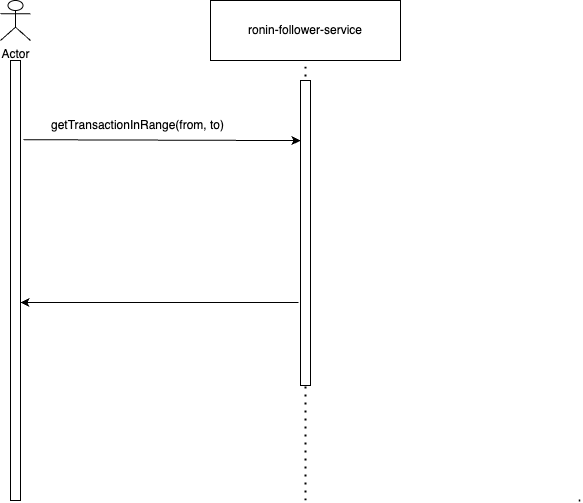

The diagram above was exported from draw.io. Its source (the exported page's mxGraphModel, read from the mxfile embedded in the PNG):
<mxGraphModel dx="903" dy="615" grid="1" gridSize="10" guides="1" tooltips="1" connect="1" arrows="1" fold="1" page="1" pageScale="1" pageWidth="850" pageHeight="1100" math="0" shadow="0">
  <root>
    <mxCell id="0" />
    <mxCell id="1" parent="0" />
    <mxCell id="_W5aW5pyhJMUrhN_Nnl_-2" value="ronin-follower-service" style="rounded=0;whiteSpace=wrap;html=1;" vertex="1" parent="1">
      <mxGeometry x="280" y="60" width="190" height="60" as="geometry" />
    </mxCell>
    <mxCell id="_W5aW5pyhJMUrhN_Nnl_-6" value="" style="endArrow=none;dashed=1;html=1;dashPattern=1 3;strokeWidth=2;rounded=0;entryX=0.5;entryY=1;entryDx=0;entryDy=0;" edge="1" parent="1" target="_W5aW5pyhJMUrhN_Nnl_-2">
      <mxGeometry width="50" height="50" relative="1" as="geometry">
        <mxPoint x="375" y="560" as="sourcePoint" />
        <mxPoint x="450" y="290" as="targetPoint" />
      </mxGeometry>
    </mxCell>
    <mxCell id="_W5aW5pyhJMUrhN_Nnl_-8" value="" style="rounded=0;whiteSpace=wrap;html=1;" vertex="1" parent="1">
      <mxGeometry x="370" y="140" width="10" height="305" as="geometry" />
    </mxCell>
    <mxCell id="_W5aW5pyhJMUrhN_Nnl_-10" value="" style="rounded=0;whiteSpace=wrap;html=1;" vertex="1" parent="1">
      <mxGeometry x="80" y="120" width="10" height="440" as="geometry" />
    </mxCell>
    <mxCell id="_W5aW5pyhJMUrhN_Nnl_-11" value="Actor" style="shape=umlActor;verticalLabelPosition=bottom;verticalAlign=top;html=1;outlineConnect=0;" vertex="1" parent="1">
      <mxGeometry x="70" y="60" width="30" height="40" as="geometry" />
    </mxCell>
    <mxCell id="_W5aW5pyhJMUrhN_Nnl_-14" value="" style="endArrow=none;dashed=1;html=1;dashPattern=1 3;strokeWidth=2;rounded=0;entryX=0.5;entryY=1;entryDx=0;entryDy=0;" edge="1" parent="1">
      <mxGeometry width="50" height="50" relative="1" as="geometry">
        <mxPoint x="650" y="560" as="sourcePoint" />
        <mxPoint x="645" y="560" as="targetPoint" />
      </mxGeometry>
    </mxCell>
    <mxCell id="_W5aW5pyhJMUrhN_Nnl_-15" value="" style="endArrow=classic;html=1;rounded=0;exitX=1.3;exitY=0.18;exitDx=0;exitDy=0;exitPerimeter=0;entryX=0;entryY=0.197;entryDx=0;entryDy=0;entryPerimeter=0;" edge="1" parent="1" source="_W5aW5pyhJMUrhN_Nnl_-10" target="_W5aW5pyhJMUrhN_Nnl_-8">
      <mxGeometry width="50" height="50" relative="1" as="geometry">
        <mxPoint x="400" y="340" as="sourcePoint" />
        <mxPoint x="360" y="200" as="targetPoint" />
      </mxGeometry>
    </mxCell>
    <mxCell id="_W5aW5pyhJMUrhN_Nnl_-16" value="getTransactionInRange(from, to)" style="text;html=1;align=center;verticalAlign=middle;resizable=0;points=[];autosize=1;strokeColor=none;fillColor=none;" vertex="1" parent="1">
      <mxGeometry x="107" y="170" width="200" height="30" as="geometry" />
    </mxCell>
    <mxCell id="_W5aW5pyhJMUrhN_Nnl_-29" value="" style="endArrow=classic;html=1;rounded=0;exitX=-0.2;exitY=0.728;exitDx=0;exitDy=0;exitPerimeter=0;" edge="1" parent="1" source="_W5aW5pyhJMUrhN_Nnl_-8">
      <mxGeometry width="50" height="50" relative="1" as="geometry">
        <mxPoint x="400" y="340" as="sourcePoint" />
        <mxPoint x="90" y="362" as="targetPoint" />
      </mxGeometry>
    </mxCell>
  </root>
</mxGraphModel>